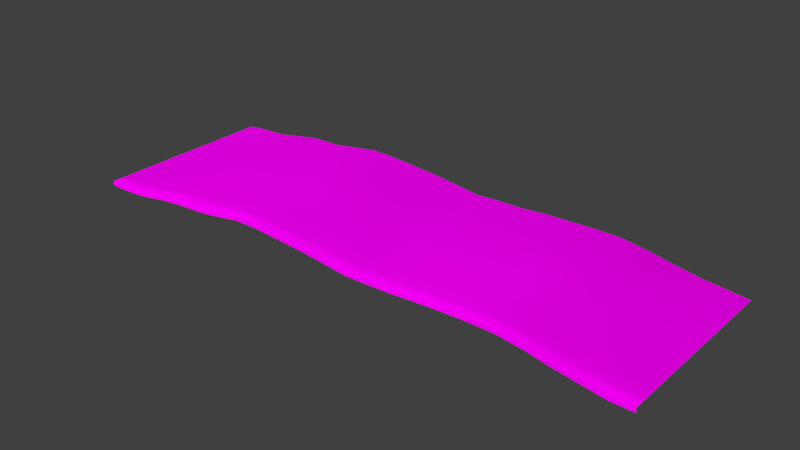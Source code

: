 # Source: architecture_ground_water_2.blend  (saved by Blender 2.70.0; exported with 4.5.12 LTS)
import bpy
from mathutils import Matrix  # noqa: F401  (used for matrix-valued properties, if any)

bpy.ops.wm.read_factory_settings(use_empty=True)
scene = bpy.context.scene
scene.name = 'Scene'

# ---- collections
col_collection_1 = bpy.data.collections.new('Collection 1'); scene.collection.children.link(col_collection_1)

# ---- images (referenced by path relative to the original .blend; pixels are not part of the script)
import os
ASSET_DIR = os.environ.get("B2B_ASSET_DIR", "")  # directory of the original .blend (textures are referenced by path, not embedded)
HERE = os.path.dirname(os.path.abspath(__file__))  # packed textures are extracted next to this script under _unpacked/

def load_image(name, relpath, width, height, colorspace="sRGB"):
    """Load a texture the original file referenced (path relative to the .blend, or extracted next to this script)."""
    p = next((c for c in (os.path.join(HERE, relpath), os.path.join(ASSET_DIR, relpath)) if relpath and os.path.exists(c)), "")
    if p:
        img = bpy.data.images.load(p, check_existing=True)
        img.name = name
    else:  # same state as the original file: an image datablock whose file is absent (Cycles renders it pink)
        img = bpy.data.images.new(name, width, height)
        img.source = "FILE"
        img.filepath = "//" + (relpath or name)
    img.colorspace_settings.name = colorspace
    return img
img_decoration_rock_2_normal_jpg = load_image('decoration_rock_2_normal.jpg', 'Texturen/decoration_rock_2_normal.jpg', 1024, 1024, 'sRGB')
img_decoration_rock_2_diffuse_jpg = load_image('decoration_rock_2_diffuse.jpg', 'Texturen/decoration_rock_2_diffuse.jpg', 1024, 1024, 'sRGB')

# ---- materials (node trees are filled in below, after node groups)
mat_architecture_ground_water_2_rock_2 = bpy.data.materials.new('architecture_ground_water_2_rock_2')
mat_architecture_ground_water_2_rock_2.alpha_threshold = 0.0
mat_architecture_ground_water_2_rock_2.roughness = 0.5
mat_architecture_ground_water_2_rock_2.line_color = (0.0, 0.0, 0.0, 1.0)

# ---- material node trees
mat_architecture_ground_water_2_rock_2.use_nodes = True; mat_architecture_ground_water_2_rock_2.node_tree.nodes.clear()
_N = mat_architecture_ground_water_2_rock_2.node_tree.nodes; _L = mat_architecture_ground_water_2_rock_2.node_tree.links
n0 = _N.new('ShaderNodeOutputMaterial'); n0.name = 'Material Output'; n0.location = (300, 300)
n1 = _N.new('ShaderNodeBsdfDiffuse'); n1.name = 'Diffuse BSDF'; n1.location = (10, 300)
n2 = _N.new('ShaderNodeTexCoord'); n2.name = 'Texture Coordinate'; n2.location = (-730, 302)
n3 = _N.new('ShaderNodeTexImage'); n3.name = 'Image Texture.001'; n3.location = (-478, 73)
n3.width = 140
n3.image = img_decoration_rock_2_normal_jpg
n4 = _N.new('ShaderNodeNormalMap'); n4.name = 'Normal Map'; n4.location = (-253, 82)
n5 = _N.new('ShaderNodeTexImage'); n5.name = 'Image Texture'; n5.location = (-464, 290)
n5.width = 140
n5.image = img_decoration_rock_2_diffuse_jpg
_L.new(n1.outputs[0], n0.inputs[0])
_L.new(n5.outputs[0], n1.inputs[0])
_L.new(n4.outputs[0], n1.inputs[2])
_L.new(n3.outputs[0], n4.inputs[1])
_L.new(n2.outputs[2], n5.inputs[0])
_L.new(n2.outputs[2], n3.inputs[0])
n0.is_active_output = True

# ---- world
world_world = bpy.data.worlds.new('World'); scene.world = world_world
world_world.color = (0.05088, 0.05088, 0.05088)
world_world.use_sun_shadow = False
world_world.sun_shadow_jitter_overblur = 0.0
world_world.cycles.sampling_method = 'MANUAL'
world_world.cycles.sample_map_resolution = 256

# ---- meshes
me_plane_003 = bpy.data.meshes.new('Plane.003')
me_plane_003.from_pydata([(-38.25, 0.7465, 1.355), (38.25, 0.7465, 1.355), (25.97, 0.7465, 2.91), (-32.08, 0.7465, 1.617), (32.22, 0.7465, 1.84), (-35.26, 0.7465, 1.355), (35.32, 0.7465, 1.375), (-28.77, 0.7465, 2.174), (29.02, 0.7465, 2.301), (-25.25, 25.33, 2.94), (-18.0, 25.33, 3.57), (-11.24, 25.33, 4.027), (-4.471, 25.33, 3.547), (2.295, 25.33, 2.752), (9.06, 25.33, 2.997), (22.59, 25.33, 3.502), (15.83, 25.33, 3.42), (19.21, 25.33, 3.537), (5.677, 25.33, 2.927), (-7.85, 25.35, 3.764), (-21.39, 25.33, 3.051), (-14.62, 25.33, 4.081), (12.44, 25.33, 3.287), (-1.088, 25.33, 3.154), (29.02, 25.33, 2.487), (-28.77, 25.33, 2.384), (35.32, 25.33, 1.665), (-1.088, 0.7465, 3.057), (-35.26, 25.33, 1.638), (32.22, 25.33, 1.96), (-32.08, 25.33, 1.745), (25.97, 25.33, 3.048), (38.25, 25.35, 1.355), (-38.25, 25.35, 1.355), (-38.25, 21.45, 1.355), (38.25, 21.45, 1.355), (25.97, 21.5, 3.345), (-32.08, 21.5, 1.938), (12.44, 0.7465, 3.109), (32.22, 21.5, 2.469), (-35.26, 21.5, 1.63), (35.32, 21.5, 1.797), (-28.77, 21.5, 2.575), (29.02, 21.5, 2.697), (-1.088, 21.5, 3.315), (12.44, 21.5, 3.573), (-14.62, 21.5, 4.227), (-21.39, 21.5, 3.247), (-7.854, 21.55, 4.007), (5.677, 21.5, 3.081), (19.21, 21.5, 3.818), (15.83, 21.5, 3.619), (22.59, 21.5, 3.752), (-14.62, 0.7465, 3.845), (9.06, 21.5, 3.197), (2.295, 21.5, 2.954), (-4.471, 21.5, 3.695), (-11.24, 21.5, 4.229), (-18.0, 21.5, 3.719), (-25.25, 21.5, 3.171), (-25.25, 16.88, 3.286), (-18.0, 16.88, 3.899), (-11.24, 16.88, 4.455), (-4.471, 16.88, 3.956), (-21.39, 0.7465, 2.802), (2.295, 16.88, 3.155), (9.06, 16.88, 3.497), (22.59, 16.88, 4.069), (15.83, 16.88, 3.89), (19.21, 16.88, 4.117), (5.677, 16.88, 3.367), (-7.854, 16.9, 4.209), (-21.39, 16.88, 3.445), (-14.62, 16.88, 4.531), (12.44, 16.88, 3.707), (-7.854, 0.7465, 3.62), (-1.088, 16.88, 3.489), (29.02, 16.88, 2.841), (-28.77, 16.88, 2.68), (35.32, 16.88, 1.868), (-35.26, 16.88, 1.7), (32.22, 16.88, 2.549), (5.677, 0.7465, 2.728), (-32.08, 16.88, 1.949), (25.97, 16.88, 3.5), (38.25, 16.85, 1.355), (-38.25, 16.85, 1.355), (-38.25, 12.95, 1.355), (38.25, 12.95, 1.355), (25.97, 12.9, 3.394), (-32.08, 12.9, 1.902), (32.22, 12.9, 2.385), (-35.26, 12.9, 1.68), (19.21, 0.7465, 3.395), (35.32, 12.9, 1.76), (-28.77, 12.9, 2.689), (29.02, 12.9, 2.928), (-1.088, 12.9, 3.537), (12.44, 12.9, 3.857), (-14.62, 12.9, 4.434), (-21.39, 12.9, 3.498), (-7.854, 12.9, 4.3), (5.677, 12.9, 3.352), (19.21, 12.9, 4.132), (15.83, 0.7465, 3.291), (15.83, 12.9, 3.866), (22.59, 12.9, 4.08), (9.06, 12.9, 3.356), (2.295, 12.9, 3.184), (-4.471, 12.9, 3.933), (-11.24, 12.9, 4.392), (-18.0, 12.9, 3.86), (-25.25, 12.9, 3.352), (-25.25, 9.107, 3.108), (-18.0, 9.107, 3.624), (22.59, 0.7465, 3.352), (-11.24, 9.107, 4.208), (-4.471, 9.107, 3.895), (2.295, 9.107, 3.096), (9.06, 9.107, 3.335), (22.59, 9.107, 3.69), (15.83, 9.107, 3.744), (19.21, 9.107, 3.903), (5.677, 9.107, 3.226), (-7.854, 9.082, 4.079), (-21.39, 9.107, 3.309), (9.06, 0.7465, 2.859), (-14.62, 9.107, 4.242), (12.44, 9.107, 3.8), (-1.088, 9.107, 3.45), (29.02, 9.107, 2.724), (-28.77, 9.107, 2.643), (35.32, 9.107, 1.523), (-35.26, 9.107, 1.497), (32.22, 9.107, 2.228), (-32.08, 9.107, 1.861), (25.97, 9.107, 3.201), (2.295, 0.7465, 2.664), (38.25, 9.147, 1.355), (-38.25, 9.147, 1.355), (-38.25, 4.647, 1.355), (38.25, 4.647, 1.355), (25.97, 4.611, 3.125), (-32.08, 4.611, 1.808), (32.22, 4.611, 2.183), (-35.26, 4.611, 1.518), (35.32, 4.611, 1.69), (-28.77, 4.611, 2.519), (29.02, 4.611, 2.573), (-1.088, 4.611, 3.429), (12.44, 4.611, 3.367), (-14.62, 4.611, 4.13), (-4.471, 0.7465, 3.397), (-21.39, 4.611, 3.101), (-7.854, 4.558, 3.916), (5.677, 4.611, 2.996), (19.21, 4.611, 3.657), (15.83, 4.611, 3.585), (22.59, 4.611, 3.627), (9.06, 4.611, 3.113), (2.295, 4.611, 2.969), (-4.471, 4.611, 3.618), (-11.24, 4.611, 4.111), (-11.24, 0.7465, 3.845), (-18.0, 4.611, 3.609), (-25.25, 4.611, 3.034), (-25.25, 2.245, 2.919), (-18.0, 2.245, 3.559), (-11.24, 2.245, 4.016), (-4.471, 2.245, 3.552), (2.295, 2.245, 2.761), (9.06, 2.245, 2.978), (22.59, 2.245, 3.476), (15.83, 2.245, 3.4), (-18.0, 0.7465, 3.259), (19.21, 2.245, 3.517), (5.677, 2.245, 2.928), (-7.854, 2.178, 3.791), (-21.39, 2.245, 3.041), (-14.62, 2.245, 4.071), (12.44, 2.245, 3.265), (-1.088, 2.245, 3.234), (29.02, 2.245, 2.507), (-28.77, 2.245, 2.371), (35.32, 2.245, 1.66), (-25.25, 0.7465, 2.606), (-35.26, 2.245, 1.562), (32.22, 2.245, 1.986), (-32.08, 2.245, 1.702), (25.97, 2.245, 3.024), (38.25, 2.247, 1.355), (-38.25, 2.247, 1.355), (-38.25, 0.7465, 0.7552), (38.25, 0.7465, 0.7552), (25.97, 0.7465, 2.31), (-32.08, 0.7465, 1.017), (32.22, 0.7465, 1.24), (-35.26, 0.7465, 0.7552), (35.32, 0.7465, 0.7747), (-28.77, 0.7465, 1.574), (29.02, 0.7465, 1.701), (-1.088, 0.7465, 2.457), (12.44, 0.7465, 2.509), (-14.62, 0.7465, 3.245), (-21.39, 0.7465, 2.202), (-7.854, 0.7465, 3.02), (5.677, 0.7465, 2.128), (19.21, 0.7465, 2.795), (15.83, 0.7465, 2.691), (22.59, 0.7465, 2.752), (9.06, 0.7465, 2.259), (2.295, 0.7465, 2.064), (-4.471, 0.7465, 2.797), (-11.24, 0.7465, 3.245), (-18.0, 0.7465, 2.659), (-25.25, 0.7465, 2.006)], [], [(1, 190, 184, 6), (38, 104, 173, 180), (75, 177, 168, 163), (93, 115, 172, 175), (64, 178, 166, 185), (82, 176, 170, 137), (0, 5, 186, 191), (4, 6, 184, 187), (53, 179, 167, 174), (27, 137, 170, 181), (3, 188, 186, 5), (2, 8, 182, 189), (38, 180, 171, 126), (75, 152, 169, 177), (93, 175, 173, 104), (64, 174, 167, 178), (82, 126, 171, 176), (2, 189, 172, 115), (4, 187, 182, 8), (27, 181, 169, 152), (7, 185, 166, 183), (53, 163, 168, 179), (3, 7, 183, 188), (181, 149, 161, 169), (188, 143, 145, 186), (179, 168, 162, 151), (183, 166, 165, 147), (175, 172, 158, 156), (187, 184, 146, 144), (180, 150, 159, 171), (178, 167, 164, 153), (176, 171, 159, 155), (181, 170, 160, 149), (178, 153, 165, 166), (190, 141, 146, 184), (189, 142, 158, 172), (179, 151, 164, 167), (188, 183, 147, 143), (180, 173, 157, 150), (189, 182, 148, 142), (176, 155, 160, 170), (187, 144, 148, 182), (177, 154, 162, 168), (175, 156, 157, 173), (177, 169, 161, 154), (191, 186, 145, 140), (144, 146, 132, 134), (156, 122, 121, 157), (142, 148, 130, 136), (150, 128, 119, 159), (141, 138, 132, 146), (151, 162, 116, 127), (153, 125, 113, 165), (140, 145, 133, 139), (154, 124, 116, 162), (151, 127, 114, 164), (142, 136, 120, 158), (150, 157, 121, 128), (149, 160, 118, 129), (144, 134, 130, 148), (155, 123, 118, 160), (153, 164, 114, 125), (143, 147, 131, 135), (156, 158, 120, 122), (154, 161, 117, 124), (155, 159, 119, 123), (143, 135, 133, 145), (149, 129, 117, 161), (147, 165, 113, 131), (136, 89, 106, 120), (129, 118, 108, 97), (138, 88, 94, 132), (128, 98, 107, 119), (135, 90, 92, 133), (129, 97, 109, 117), (122, 103, 105, 121), (127, 99, 111, 114), (125, 114, 111, 100), (136, 130, 96, 89), (124, 101, 110, 116), (134, 91, 96, 130), (135, 131, 95, 90), (127, 116, 110, 99), (139, 133, 92, 87), (134, 132, 94, 91), (122, 120, 106, 103), (123, 102, 108, 118), (128, 121, 105, 98), (123, 119, 107, 102), (124, 117, 109, 101), (125, 100, 112, 113), (131, 113, 112, 95), (89, 96, 77, 84), (102, 70, 65, 108), (98, 74, 66, 107), (95, 112, 60, 78), (90, 95, 78, 83), (88, 85, 79, 94), (91, 94, 79, 81), (102, 107, 66, 70), (98, 105, 68, 74), (100, 111, 61, 72), (99, 110, 62, 73), (89, 84, 67, 106), (101, 109, 63, 71), (103, 69, 68, 105), (87, 92, 80, 86), (97, 108, 65, 76), (103, 106, 67, 69), (90, 83, 80, 92), (101, 71, 62, 110), (97, 76, 63, 109), (99, 73, 61, 111), (100, 72, 60, 112), (91, 81, 77, 96), (81, 39, 43, 77), (76, 65, 55, 44), (71, 48, 57, 62), (73, 62, 57, 46), (84, 36, 52, 67), (86, 80, 40, 34), (74, 45, 54, 66), (85, 35, 41, 79), (72, 47, 59, 60), (78, 60, 59, 42), (70, 66, 54, 49), (70, 49, 55, 65), (81, 79, 41, 39), (71, 63, 56, 48), (73, 46, 58, 61), (69, 50, 51, 68), (74, 68, 51, 45), (83, 37, 40, 80), (84, 77, 43, 36), (72, 61, 58, 47), (76, 44, 56, 63), (69, 67, 52, 50), (83, 78, 42, 37), (37, 42, 25, 30), (47, 20, 9, 59), (47, 58, 10, 20), (46, 57, 11, 21), (49, 54, 14, 18), (36, 31, 15, 52), (48, 56, 12, 19), (39, 29, 24, 43), (49, 18, 13, 55), (44, 55, 13, 23), (45, 51, 16, 22), (45, 22, 14, 54), (35, 32, 26, 41), (42, 59, 9, 25), (50, 52, 15, 17), (48, 19, 11, 57), (36, 43, 24, 31), (50, 17, 16, 51), (46, 21, 10, 58), (39, 41, 26, 29), (44, 23, 12, 56), (34, 40, 28, 33), (37, 30, 28, 40), (3, 5, 197, 195), (163, 53, 203, 213), (2, 115, 209, 194), (5, 0, 192, 197), (104, 38, 202, 208), (75, 163, 213, 205), (115, 93, 207, 209), (4, 8, 200, 196), (64, 185, 215, 204), (82, 137, 211, 206), (6, 4, 196, 198), (53, 174, 214, 203), (8, 2, 194, 200), (137, 27, 201, 211), (1, 6, 198, 193), (185, 7, 199, 215), (38, 126, 210, 202), (152, 75, 205, 212), (93, 104, 208, 207), (174, 64, 204, 214), (126, 82, 206, 210), (7, 3, 195, 199), (27, 152, 212, 201)])
me_plane_003.polygons.foreach_set('use_smooth', [True] * 184)
_uv = me_plane_003.uv_layers.new(name='UVMap')
_uv.uv.foreach_set('vector', [6.8, -5.24, 6.872, -5.087, 6.62, -4.793, 6.544, -4.952, 4.638, -2.634, 4.926, -2.962, 5.002, -2.815, 4.715, -2.488, 2.929, -0.5893, 3.006, -0.4412, 2.731, -0.1014, 2.654, -0.2449, 5.211, -3.29, 5.492, -3.617, 5.564, -3.47, 5.286, -3.142, 1.792, 0.7367, 1.877, 0.8797, 1.553, 1.268, 1.47, 1.13, 4.058, -1.976, 4.136, -1.823, 3.845, -1.482, 3.766, -1.64, 0.3606, 2.429, 0.609, 2.117, 0.6925, 2.26, 0.4428, 2.569, 6.284, -4.621, 6.544, -4.952, 6.62, -4.793, 6.357, -4.469, 2.38, 0.08798, 2.458, 0.2271, 2.168, 0.545, 2.087, 0.4035, 3.486, -1.282, 3.766, -1.64, 3.845, -1.482, 3.568, -1.111, 0.8817, 1.794, 0.9678, 1.938, 0.6925, 2.26, 0.609, 2.117, 5.767, -3.961, 6.016, -4.288, 6.089, -4.128, 5.838, -3.811, 4.638, -2.634, 4.715, -2.488, 4.425, -2.16, 4.348, -2.308, 2.929, -0.5893, 3.209, -0.9319, 3.285, -0.7816, 3.006, -0.4412, 5.211, -3.29, 5.286, -3.142, 5.002, -2.815, 4.926, -2.962, 1.792, 0.7367, 2.087, 0.4035, 2.168, 0.545, 1.877, 0.8797, 4.058, -1.976, 4.348, -2.308, 4.425, -2.16, 4.136, -1.823, 5.767, -3.961, 5.838, -3.811, 5.564, -3.47, 5.492, -3.617, 6.284, -4.621, 6.357, -4.469, 6.089, -4.128, 6.016, -4.288, 3.486, -1.282, 3.568, -1.111, 3.285, -0.7816, 3.209, -0.9319, 1.172, 1.473, 1.47, 1.13, 1.553, 1.268, 1.255, 1.613, 2.38, 0.08798, 2.654, -0.2449, 2.731, -0.1014, 2.458, 0.2271, 0.8817, 1.794, 1.172, 1.473, 1.255, 1.613, 0.9678, 1.938, 3.568, -1.111, 3.683, -0.8955, 3.389, -0.5842, 3.285, -0.7816, 0.9678, 1.938, 1.078, 2.143, 0.8035, 2.463, 0.6925, 2.26, 2.458, 0.2271, 2.731, -0.1014, 2.837, 0.09563, 2.559, 0.4218, 1.255, 1.613, 1.553, 1.268, 1.66, 1.466, 1.365, 1.814, 5.286, -3.142, 5.564, -3.47, 5.667, -3.272, 5.389, -2.941, 6.357, -4.469, 6.62, -4.793, 6.729, -4.587, 6.462, -4.249, 4.715, -2.488, 4.817, -2.284, 4.532, -1.951, 4.425, -2.16, 1.877, 0.8797, 2.168, 0.545, 2.272, 0.747, 1.983, 1.082, 4.136, -1.823, 4.425, -2.16, 4.532, -1.951, 4.241, -1.618, 3.568, -1.111, 3.845, -1.482, 3.958, -1.26, 3.683, -0.8955, 1.877, 0.8797, 1.983, 1.082, 1.66, 1.466, 1.553, 1.268, 6.872, -5.087, 6.976, -4.884, 6.729, -4.587, 6.62, -4.793, 5.838, -3.811, 5.944, -3.615, 5.667, -3.272, 5.564, -3.47, 2.458, 0.2271, 2.559, 0.4218, 2.272, 0.747, 2.168, 0.545, 0.9678, 1.938, 1.255, 1.613, 1.365, 1.814, 1.078, 2.143, 4.715, -2.488, 5.002, -2.815, 5.109, -2.606, 4.817, -2.284, 5.838, -3.811, 6.089, -4.128, 6.198, -3.931, 5.944, -3.615, 4.136, -1.823, 4.241, -1.618, 3.958, -1.26, 3.845, -1.482, 6.357, -4.469, 6.462, -4.249, 6.198, -3.931, 6.089, -4.128, 3.006, -0.4412, 3.113, -0.24, 2.837, 0.09563, 2.731, -0.1014, 5.286, -3.142, 5.389, -2.941, 5.109, -2.606, 5.002, -2.815, 3.006, -0.4412, 3.285, -0.7816, 3.389, -0.5842, 3.113, -0.24, 0.4428, 2.569, 0.6925, 2.26, 0.8035, 2.463, 0.5522, 2.764, 6.462, -4.249, 6.729, -4.587, 6.94, -4.219, 6.667, -3.881, 5.389, -2.941, 5.587, -2.563, 5.307, -2.23, 5.109, -2.606, 5.944, -3.615, 6.198, -3.931, 6.399, -3.556, 6.146, -3.248, 4.817, -2.284, 5.029, -1.892, 4.737, -1.561, 4.532, -1.951, 6.976, -4.884, 7.184, -4.514, 6.94, -4.219, 6.729, -4.587, 2.559, 0.4218, 2.837, 0.09563, 3.033, 0.4683, 2.753, 0.7974, 1.983, 1.082, 2.192, 1.463, 1.858, 1.842, 1.66, 1.466, 0.5522, 2.764, 0.8035, 2.463, 1.0, 2.848, 0.7481, 3.145, 3.113, -0.24, 3.314, 0.1368, 3.033, 0.4683, 2.837, 0.09563, 2.559, 0.4218, 2.753, 0.7974, 2.458, 1.116, 2.272, 0.747, 5.944, -3.615, 6.146, -3.248, 5.866, -2.907, 5.667, -3.272, 4.817, -2.284, 5.109, -2.606, 5.307, -2.23, 5.029, -1.892, 3.683, -0.8955, 3.958, -1.26, 4.164, -0.8811, 3.881, -0.5351, 6.462, -4.249, 6.667, -3.881, 6.399, -3.556, 6.198, -3.931, 4.241, -1.618, 4.45, -1.222, 4.164, -0.8811, 3.958, -1.26, 1.983, 1.082, 2.272, 0.747, 2.458, 1.116, 2.192, 1.463, 1.078, 2.143, 1.365, 1.814, 1.566, 2.19, 1.283, 2.52, 5.389, -2.941, 5.667, -3.272, 5.866, -2.907, 5.587, -2.563, 3.113, -0.24, 3.389, -0.5842, 3.596, -0.1956, 3.314, 0.1368, 4.241, -1.618, 4.532, -1.951, 4.737, -1.561, 4.45, -1.222, 1.078, 2.143, 1.283, 2.52, 1.0, 2.848, 0.8035, 2.463, 3.683, -0.8955, 3.881, -0.5351, 3.596, -0.1956, 3.389, -0.5842, 1.365, 1.814, 1.66, 1.466, 1.858, 1.842, 1.566, 2.19, 6.146, -3.248, 6.312, -2.924, 6.026, -2.567, 5.866, -2.907, 3.881, -0.5351, 4.164, -0.8811, 4.335, -0.5569, 4.047, -0.2113, 7.184, -4.514, 7.354, -4.195, 7.107, -3.895, 6.94, -4.219, 5.029, -1.892, 5.193, -1.577, 4.901, -1.241, 4.737, -1.561, 1.283, 2.52, 1.45, 2.84, 1.164, 3.167, 1.0, 2.848, 3.881, -0.5351, 4.047, -0.2113, 3.763, 0.1242, 3.596, -0.1956, 5.587, -2.563, 5.752, -2.242, 5.473, -1.912, 5.307, -2.23, 2.753, 0.7974, 2.925, 1.116, 2.648, 1.444, 2.458, 1.116, 2.192, 1.463, 2.458, 1.116, 2.648, 1.444, 2.371, 1.773, 6.146, -3.248, 6.399, -3.556, 6.565, -3.229, 6.312, -2.924, 3.314, 0.1368, 3.479, 0.4682, 3.202, 0.7918, 3.033, 0.4683, 6.667, -3.881, 6.837, -3.565, 6.565, -3.229, 6.399, -3.556, 1.283, 2.52, 1.566, 2.19, 1.733, 2.508, 1.45, 2.84, 2.753, 0.7974, 3.033, 0.4683, 3.202, 0.7918, 2.925, 1.116, 0.7481, 3.145, 1.0, 2.848, 1.164, 3.167, 0.9154, 3.464, 6.667, -3.881, 6.94, -4.219, 7.107, -3.895, 6.837, -3.565, 5.587, -2.563, 5.866, -2.907, 6.026, -2.567, 5.752, -2.242, 4.45, -1.222, 4.621, -0.8972, 4.335, -0.5569, 4.164, -0.8811, 5.029, -1.892, 5.307, -2.23, 5.473, -1.912, 5.193, -1.577, 4.45, -1.222, 4.737, -1.561, 4.901, -1.241, 4.621, -0.8972, 3.314, 0.1368, 3.596, -0.1956, 3.763, 0.1242, 3.479, 0.4682, 2.192, 1.463, 2.371, 1.773, 2.039, 2.158, 1.858, 1.842, 1.566, 2.19, 1.858, 1.842, 2.039, 2.158, 1.733, 2.508, 6.312, -2.924, 6.565, -3.229, 6.747, -2.903, 6.481, -2.586, 4.621, -0.8972, 4.8, -0.5678, 4.515, -0.2194, 4.335, -0.5569, 5.193, -1.577, 5.369, -1.241, 5.082, -0.9071, 4.901, -1.241, 1.733, 2.508, 2.039, 2.158, 2.209, 2.499, 1.913, 2.839, 1.45, 2.84, 1.733, 2.508, 1.913, 2.839, 1.633, 3.167, 7.354, -4.195, 7.532, -3.856, 7.287, -3.56, 7.107, -3.895, 6.837, -3.565, 7.107, -3.895, 7.287, -3.56, 7.005, -3.223, 4.621, -0.8972, 4.901, -1.241, 5.082, -0.9071, 4.8, -0.5678, 5.193, -1.577, 5.473, -1.912, 5.648, -1.585, 5.369, -1.241, 2.371, 1.773, 2.648, 1.444, 2.824, 1.765, 2.538, 2.107, 2.925, 1.116, 3.202, 0.7918, 3.37, 1.117, 3.099, 1.437, 6.312, -2.924, 6.481, -2.586, 6.2, -2.249, 6.026, -2.567, 3.479, 0.4682, 3.763, 0.1242, 3.938, 0.4579, 3.658, 0.7911, 5.752, -2.242, 5.926, -1.918, 5.648, -1.585, 5.473, -1.912, 0.9154, 3.464, 1.164, 3.167, 1.352, 3.498, 1.098, 3.797, 4.047, -0.2113, 4.335, -0.5569, 4.515, -0.2194, 4.226, 0.1217, 5.752, -2.242, 6.026, -2.567, 6.2, -2.249, 5.926, -1.918, 1.45, 2.84, 1.633, 3.167, 1.352, 3.498, 1.164, 3.167, 3.479, 0.4682, 3.658, 0.7911, 3.37, 1.117, 3.202, 0.7918, 4.047, -0.2113, 4.226, 0.1217, 3.938, 0.4579, 3.763, 0.1242, 2.925, 1.116, 3.099, 1.437, 2.824, 1.765, 2.648, 1.444, 2.371, 1.773, 2.538, 2.107, 2.209, 2.499, 2.039, 2.158, 6.837, -3.565, 7.005, -3.223, 6.747, -2.903, 6.565, -3.229, 7.005, -3.223, 7.236, -2.859, 6.964, -2.53, 6.747, -2.903, 4.226, 0.1217, 4.515, -0.2194, 4.727, 0.1795, 4.44, 0.5158, 3.658, 0.7911, 3.864, 1.182, 3.576, 1.509, 3.37, 1.117, 3.099, 1.437, 3.37, 1.117, 3.576, 1.509, 3.297, 1.85, 6.481, -2.586, 6.696, -2.217, 6.418, -1.876, 6.2, -2.249, 1.098, 3.797, 1.352, 3.498, 1.551, 3.898, 1.296, 4.193, 5.369, -1.241, 5.575, -0.8536, 5.295, -0.5028, 5.082, -0.9071, 7.532, -3.856, 7.743, -3.475, 7.498, -3.176, 7.287, -3.56, 2.538, 2.107, 2.729, 2.52, 2.402, 2.899, 2.209, 2.499, 1.913, 2.839, 2.209, 2.499, 2.402, 2.899, 2.104, 3.253, 4.8, -0.5678, 5.082, -0.9071, 5.295, -0.5028, 5.012, -0.158, 4.8, -0.5678, 5.012, -0.158, 4.727, 0.1795, 4.515, -0.2194, 7.005, -3.223, 7.287, -3.56, 7.498, -3.176, 7.236, -2.859, 3.658, 0.7911, 3.938, 0.4579, 4.155, 0.8517, 3.864, 1.182, 3.099, 1.437, 3.297, 1.85, 3.014, 2.181, 2.824, 1.765, 5.926, -1.918, 6.138, -1.535, 5.858, -1.192, 5.648, -1.585, 5.369, -1.241, 5.648, -1.585, 5.858, -1.192, 5.575, -0.8536, 1.633, 3.167, 1.822, 3.583, 1.551, 3.898, 1.352, 3.498, 6.481, -2.586, 6.747, -2.903, 6.964, -2.53, 6.696, -2.217, 2.538, 2.107, 2.824, 1.765, 3.014, 2.181, 2.729, 2.52, 4.226, 0.1217, 4.44, 0.5158, 4.155, 0.8517, 3.938, 0.4579, 5.926, -1.918, 6.2, -2.249, 6.418, -1.876, 6.138, -1.535, 1.633, 3.167, 1.913, 2.839, 2.104, 3.253, 1.822, 3.583, 1.822, 3.583, 2.104, 3.253, 2.265, 3.595, 1.984, 3.928, 2.729, 2.52, 2.892, 2.869, 2.563, 3.245, 2.402, 2.899, 2.729, 2.52, 3.014, 2.181, 3.178, 2.53, 2.892, 2.869, 3.297, 1.85, 3.576, 1.509, 3.751, 1.848, 3.464, 2.184, 5.012, -0.158, 5.295, -0.5028, 5.472, -0.173, 5.188, 0.1699, 6.696, -2.217, 6.889, -1.906, 6.602, -1.56, 6.418, -1.876, 3.864, 1.182, 4.155, 0.8517, 4.327, 1.18, 4.039, 1.515, 7.236, -2.859, 7.422, -2.543, 7.15, -2.217, 6.964, -2.53, 5.012, -0.158, 5.188, 0.1699, 4.905, 0.5109, 4.727, 0.1795, 4.44, 0.5158, 4.727, 0.1795, 4.905, 0.5109, 4.618, 0.8463, 5.575, -0.8536, 5.858, -1.192, 6.036, -0.866, 5.754, -0.5198, 5.575, -0.8536, 5.754, -0.5198, 5.472, -0.173, 5.295, -0.5028, 7.743, -3.475, 7.925, -3.157, 7.682, -2.858, 7.498, -3.176, 2.104, 3.253, 2.402, 2.899, 2.563, 3.245, 2.265, 3.595, 6.138, -1.535, 6.418, -1.876, 6.602, -1.56, 6.32, -1.212, 3.864, 1.182, 4.039, 1.515, 3.751, 1.848, 3.576, 1.509, 6.696, -2.217, 6.964, -2.53, 7.15, -2.217, 6.889, -1.906, 6.138, -1.535, 6.32, -1.212, 6.036, -0.866, 5.858, -1.192, 3.297, 1.85, 3.464, 2.184, 3.178, 2.53, 3.014, 2.181, 7.236, -2.859, 7.498, -3.176, 7.682, -2.858, 7.422, -2.543, 4.44, 0.5158, 4.618, 0.8463, 4.327, 1.18, 4.155, 0.8517, 1.296, 4.193, 1.551, 3.898, 1.714, 4.241, 1.459, 4.532, 1.822, 3.583, 1.984, 3.928, 1.714, 4.241, 1.551, 3.898, 0.8817, 1.794, 0.609, 2.117, 0.5792, 2.07, 0.8502, 1.749, 2.654, -0.2449, 2.38, 0.08798, 2.352, 0.04219, 2.628, -0.2952, 5.767, -3.961, 5.492, -3.617, 5.469, -3.67, 5.746, -4.017, 0.609, 2.117, 0.3606, 2.429, 0.3318, 2.38, 0.5792, 2.07, 4.926, -2.962, 4.638, -2.634, 4.611, -2.683, 4.899, -3.011, 2.929, -0.5893, 2.654, -0.2449, 2.628, -0.2952, 2.905, -0.6416, 5.492, -3.617, 5.211, -3.29, 5.185, -3.341, 5.469, -3.67, 6.284, -4.621, 6.016, -4.288, 5.995, -4.345, 6.263, -4.678, 1.792, 0.7367, 1.47, 1.13, 1.44, 1.085, 1.761, 0.6911, 4.058, -1.976, 3.766, -1.64, 3.74, -1.693, 4.031, -2.026, 6.544, -4.952, 6.284, -4.621, 6.263, -4.678, 6.521, -5.007, 2.38, 0.08798, 2.087, 0.4035, 2.055, 0.3594, 2.352, 0.04219, 6.016, -4.288, 5.767, -3.961, 5.746, -4.017, 5.995, -4.345, 3.766, -1.64, 3.486, -1.282, 3.462, -1.336, 3.74, -1.693, 6.8, -5.24, 6.544, -4.952, 6.521, -5.007, 6.776, -5.293, 1.47, 1.13, 1.172, 1.473, 1.14, 1.43, 1.44, 1.085, 4.638, -2.634, 4.348, -2.308, 4.32, -2.357, 4.611, -2.683, 3.209, -0.9319, 2.929, -0.5893, 2.905, -0.6416, 3.185, -0.9849, 5.211, -3.29, 4.926, -2.962, 4.899, -3.011, 5.185, -3.341, 2.087, 0.4035, 1.792, 0.7367, 1.761, 0.6911, 2.055, 0.3594, 4.348, -2.308, 4.058, -1.976, 4.031, -2.026, 4.32, -2.357, 1.172, 1.473, 0.8817, 1.794, 0.8502, 1.749, 1.14, 1.43, 3.486, -1.282, 3.209, -0.9319, 3.185, -0.9849, 3.462, -1.336])
me_plane_003.materials.append(mat_architecture_ground_water_2_rock_2)
me_plane_003.use_remesh_preserve_volume = False
me_plane_003.use_remesh_preserve_attributes = False
me_plane_003.use_mirror_vertex_groups = False
me_plane_003.update()

# ---- objects
ob_plane_001 = bpy.data.objects.new('Plane.001', me_plane_003)

# ---- transforms, parenting, visibility, modifiers, constraints
ob_plane_001.location = (6.75, 0.3535, 0.8448)
ob_plane_001.lineart.crease_threshold = 0.0

# ---- collection membership
col_collection_1.objects.link(ob_plane_001)

# ---- scene / render settings (as saved in the file)
scene.frame_start = 1; scene.frame_end = 250; scene.frame_set(1)
scene.render.engine = 'CYCLES'
scene.render.resolution_percentage = 50
scene.render.dither_intensity = 0.0
scene.cycles.use_denoising = False
scene.cycles.samples = 10
scene.cycles.sampling_pattern = 'TABULATED_SOBOL'
scene.cycles.light_sampling_threshold = 0.0
scene.cycles.use_adaptive_sampling = False
scene.cycles.use_light_tree = False
scene.cycles.blur_glossy = 0.0
scene.cycles.volume_bounces = 1
scene.cycles.pixel_filter_type = 'GAUSSIAN'
scene.cycles.sample_clamp_indirect = 0.0
scene.view_settings.view_transform = 'Standard'
bpy.context.view_layer.update()

# ---- added for rendering (the .blend has no active camera and no usable light): camera, sun
cam_auto = bpy.data.cameras.new('AutoCamera')
cam_auto.lens = 50.0
cam_auto.sensor_width = 36.0
cam_auto.clip_end = 1306.26
ob_auto_camera = bpy.data.objects.new('AutoCamera', cam_auto)
scene.collection.objects.link(ob_auto_camera)
ob_auto_camera.location = (81.1813, -75.9175, 63.0331)
ob_auto_camera.rotation_euler = (1.09748, -7.21219e-08, 0.694738)
scene.camera = ob_auto_camera
light_auto_sun = bpy.data.lights.new('AutoSun', 'SUN')
light_auto_sun.energy = 3.0
light_auto_sun.angle = 0.0523599
ob_auto_sun = bpy.data.objects.new('AutoSun', light_auto_sun)
scene.collection.objects.link(ob_auto_sun)
ob_auto_sun.rotation_euler = (0.872665, 0.174533, 0.523599)
bpy.context.view_layer.update()
